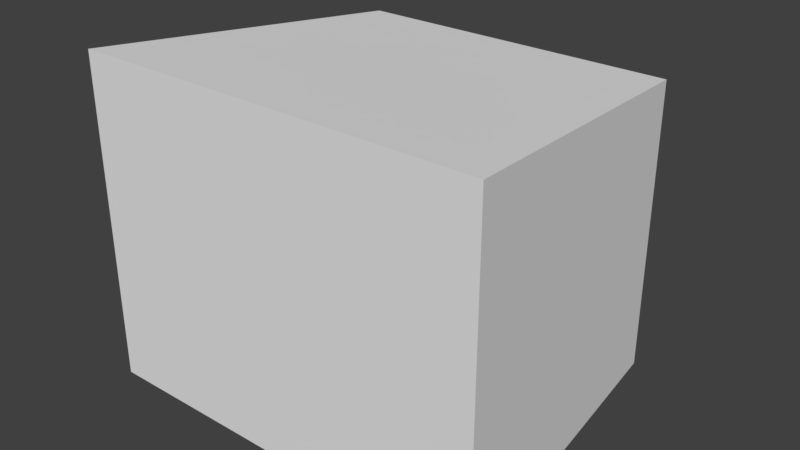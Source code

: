 # Source: oldtv.blend  (saved by Blender 2.79.0; exported with 4.5.12 LTS)
import bpy
from mathutils import Matrix  # noqa: F401  (used for matrix-valued properties, if any)

bpy.ops.wm.read_factory_settings(use_empty=True)
scene = bpy.context.scene
scene.name = 'Scene'

# ---- collections
col_collection_1 = bpy.data.collections.new('Collection 1'); scene.collection.children.link(col_collection_1)

# ---- materials (node trees are filled in below, after node groups)
mat_material = bpy.data.materials.new('Material')
mat_material.alpha_threshold = 0.0
mat_material.use_transparent_shadow = False
mat_material.roughness = 0.5
mat_material.line_color = (0.0, 0.0, 0.0, 1.0)

# ---- material node trees

# ---- world
world_world = bpy.data.worlds.new('World'); scene.world = world_world
world_world.color = (0.05088, 0.05088, 0.05088)
world_world.use_sun_shadow = False
world_world.sun_shadow_jitter_overblur = 0.0
world_world.cycles.sampling_method = 'MANUAL'

# ---- meshes
me_cube = bpy.data.meshes.new('Cube')
me_cube.from_pydata([(-1.0, -1.0, -1.0), (-0.7511, 1.0, -1.0), (-1.0, -1.0, 1.0), (-0.7511, 1.0, 0.8014), (1.257, 1.0, -1.0), (1.506, -1.0, -1.0), (1.257, 1.0, 0.8014), (1.506, -1.0, 1.0), (-1.0, -1.0, 0.7428), (1.506, -1.0, 0.7428), (-1.0, -1.0, -0.8013), (1.506, -1.0, -0.8013), (-0.7342, -1.0, 0.7428), (-0.7342, -1.0, -0.8013), (1.221, -1.0, 0.7428), (1.221, -1.0, -0.8013)], [], [(6, 4, 1, 3), (1, 4, 5, 0), (10, 8, 2, 3, 1, 0), (15, 11, 9, 14), (6, 7, 9, 11, 5, 4), (0, 5, 11, 15, 13, 10), (10, 13, 12, 8), (12, 14, 9, 7, 2, 8), (13, 15, 14, 12), (2, 7, 6, 3)])
_uv = me_cube.uv_layers.new(name='UVMap')
_uv.uv.foreach_set('vector', [0.1164, 0.3702, 0.2663, 0.3702, 0.2663, 0.5705, 0.1164, 0.5705, 0.02774, 0.5572, 0.02774, 0.3668, 0.1859, 0.3432, 0.1859, 0.5808, 0.3128, 0.6336, 0.1024, 0.6336, 0.0674, 0.6336, 0.09445, 0.3045, 0.3398, 0.3045, 0.3398, 0.6336, 0.3685, 0.7082, 0.4556, 0.7082, 0.4516, 0.9842, 0.3694, 0.9858, 0.1251, 0.6055, 0.1057, 0.3688, 0.1309, 0.3688, 0.2821, 0.3689, 0.3015, 0.3689, 0.3015, 0.6055, 0.2611, 0.5653, 0.1665, 0.5658, 0.1665, 0.5641, 0.1846, 0.5641, 0.2586, 0.5642, 0.2611, 0.5642, 0.091, 0.3724, 0.1028, 0.3724, 0.1036, 0.65, 0.091, 0.6508, 0.07012, 0.5819, 0.3306, 0.5825, 0.3907, 0.5813, 0.3895, 0.5929, 0.06095, 0.5929, 0.06094, 0.5825, 1.018e-05, 0.0, 0.2926, 0.0, 0.2926, 0.2131, 0.0, 0.2131, 0.01468, 0.652, 0.02976, 0.2759, 0.3899, 0.2746, 0.396, 0.6545])
me_cube.materials.append(mat_material)
me_cube.use_remesh_preserve_volume = False
me_cube.use_remesh_preserve_attributes = False
me_cube.use_mirror_vertex_groups = False
me_cube.update()

# ---- objects
ob_cube = bpy.data.objects.new('Cube', me_cube)

# ---- transforms, parenting, visibility, modifiers, constraints
ob_cube.location = (0.0, 0.0, 0.0)
ob_cube.scale = (0.25, 0.25, 0.25)
ob_cube.lock_rotations_4d = False
ob_cube.empty_display_type = 'ARROWS'
ob_cube.lineart.crease_threshold = 0.0

# ---- collection membership
col_collection_1.objects.link(ob_cube)

# ---- scene / render settings (as saved in the file)
scene.frame_start = 1; scene.frame_end = 250; scene.frame_set(1)
scene.render.engine = 'BLENDER_EEVEE_NEXT'
scene.render.resolution_percentage = 50
scene.render.dither_intensity = 0.0
scene.cycles.use_denoising = False
scene.cycles.samples = 128
scene.cycles.sampling_pattern = 'TABULATED_SOBOL'
scene.cycles.use_adaptive_sampling = False
scene.cycles.use_light_tree = False
scene.cycles.blur_glossy = 0.0
scene.cycles.sample_clamp_indirect = 0.0
scene.view_settings.view_transform = 'Standard'
bpy.context.view_layer.update()

# ---- added for rendering (the .blend has no active camera and no usable light): camera, sun
cam_auto = bpy.data.cameras.new('AutoCamera')
cam_auto.lens = 50.0
cam_auto.sensor_width = 36.0
cam_auto.clip_end = 1000.0
ob_auto_camera = bpy.data.objects.new('AutoCamera', cam_auto)
scene.collection.objects.link(ob_auto_camera)
ob_auto_camera.location = (0.937352, -1.04891, 0.699274)
ob_auto_camera.rotation_euler = (1.09748, -7.21219e-08, 0.694738)
scene.camera = ob_auto_camera
light_auto_sun = bpy.data.lights.new('AutoSun', 'SUN')
light_auto_sun.energy = 3.0
light_auto_sun.angle = 0.0523599
ob_auto_sun = bpy.data.objects.new('AutoSun', light_auto_sun)
scene.collection.objects.link(ob_auto_sun)
ob_auto_sun.rotation_euler = (0.872665, 0.174533, 0.523599)
bpy.context.view_layer.update()
